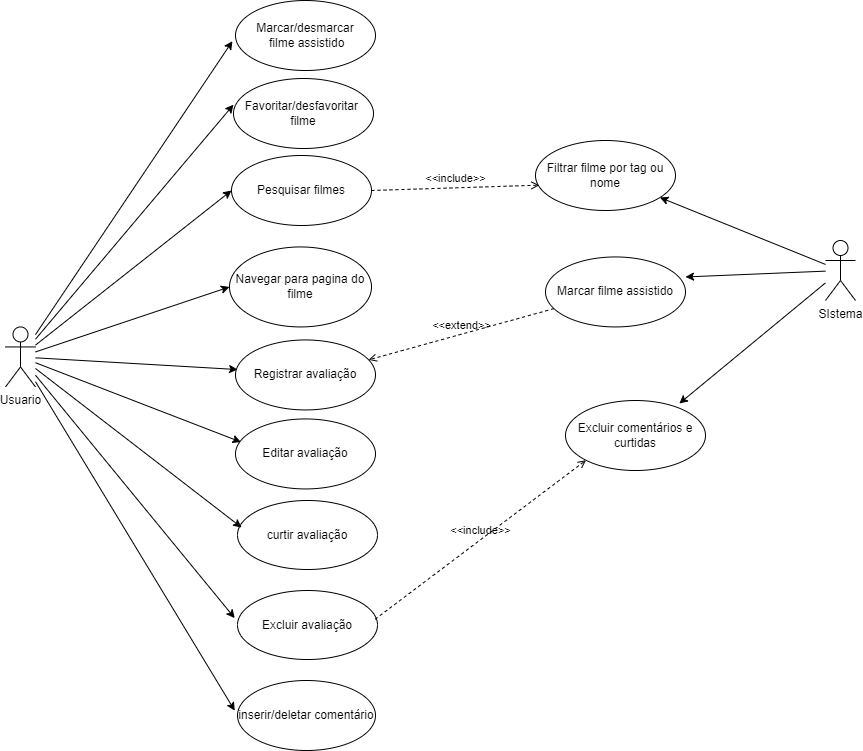

The diagram above was exported from draw.io. Its source (the exported page's mxGraphModel, read from the mxfile embedded in the PNG):
<mxGraphModel dx="1434" dy="750" grid="1" gridSize="10" guides="1" tooltips="1" connect="1" arrows="1" fold="1" page="1" pageScale="1" pageWidth="1169" pageHeight="827" math="0" shadow="0">
  <root>
    <mxCell id="0" />
    <mxCell id="1" parent="0" />
    <mxCell id="uux3g6pw5H4F5LpKvAvR-32" style="rounded=0;orthogonalLoop=1;jettySize=auto;html=1;entryX=0;entryY=0.5;entryDx=0;entryDy=0;" parent="1" source="uux3g6pw5H4F5LpKvAvR-7" target="uux3g6pw5H4F5LpKvAvR-12" edge="1">
      <mxGeometry relative="1" as="geometry">
        <mxPoint x="266" y="290.00000000000006" as="targetPoint" />
      </mxGeometry>
    </mxCell>
    <mxCell id="uux3g6pw5H4F5LpKvAvR-33" style="rounded=0;orthogonalLoop=1;jettySize=auto;html=1;entryX=0.015;entryY=0.423;entryDx=0;entryDy=0;entryPerimeter=0;" parent="1" source="uux3g6pw5H4F5LpKvAvR-7" target="uux3g6pw5H4F5LpKvAvR-13" edge="1">
      <mxGeometry relative="1" as="geometry" />
    </mxCell>
    <mxCell id="uux3g6pw5H4F5LpKvAvR-36" style="rounded=0;orthogonalLoop=1;jettySize=auto;html=1;entryX=-0.02;entryY=0.4;entryDx=0;entryDy=0;entryPerimeter=0;" parent="1" source="uux3g6pw5H4F5LpKvAvR-7" target="uux3g6pw5H4F5LpKvAvR-35" edge="1">
      <mxGeometry relative="1" as="geometry" />
    </mxCell>
    <mxCell id="uux3g6pw5H4F5LpKvAvR-40" style="rounded=0;orthogonalLoop=1;jettySize=auto;html=1;entryX=0;entryY=0.5;entryDx=0;entryDy=0;" parent="1" source="uux3g6pw5H4F5LpKvAvR-7" target="uux3g6pw5H4F5LpKvAvR-39" edge="1">
      <mxGeometry relative="1" as="geometry" />
    </mxCell>
    <mxCell id="uux3g6pw5H4F5LpKvAvR-7" value="Usuario&lt;br&gt;" style="shape=umlActor;verticalLabelPosition=bottom;verticalAlign=top;html=1;" parent="1" vertex="1">
      <mxGeometry x="30" y="326.44" width="30" height="60" as="geometry" />
    </mxCell>
    <mxCell id="uux3g6pw5H4F5LpKvAvR-10" value="Marcar/desmarcar&lt;br&gt;&amp;nbsp;filme assistido" style="ellipse;whiteSpace=wrap;html=1;" parent="1" vertex="1">
      <mxGeometry x="260" width="140" height="70" as="geometry" />
    </mxCell>
    <mxCell id="uux3g6pw5H4F5LpKvAvR-11" style="rounded=0;orthogonalLoop=1;jettySize=auto;html=1;entryX=-0.022;entryY=0.581;entryDx=0;entryDy=0;entryPerimeter=0;" parent="1" source="uux3g6pw5H4F5LpKvAvR-7" target="uux3g6pw5H4F5LpKvAvR-10" edge="1">
      <mxGeometry relative="1" as="geometry" />
    </mxCell>
    <mxCell id="uux3g6pw5H4F5LpKvAvR-12" value="Pesquisar filmes" style="ellipse;whiteSpace=wrap;html=1;" parent="1" vertex="1">
      <mxGeometry x="256" y="155" width="140" height="70" as="geometry" />
    </mxCell>
    <mxCell id="uux3g6pw5H4F5LpKvAvR-13" value="Registrar avaliação" style="ellipse;whiteSpace=wrap;html=1;" parent="1" vertex="1">
      <mxGeometry x="260" y="339.44" width="140" height="70" as="geometry" />
    </mxCell>
    <mxCell id="uux3g6pw5H4F5LpKvAvR-15" value="Favoritar/desfavoritar&amp;nbsp; filme" style="ellipse;whiteSpace=wrap;html=1;" parent="1" vertex="1">
      <mxGeometry x="258" y="78" width="140" height="70" as="geometry" />
    </mxCell>
    <mxCell id="uux3g6pw5H4F5LpKvAvR-21" value="Editar avaliação" style="ellipse;whiteSpace=wrap;html=1;" parent="1" vertex="1">
      <mxGeometry x="260" y="418.44" width="140" height="70" as="geometry" />
    </mxCell>
    <mxCell id="uux3g6pw5H4F5LpKvAvR-25" value="Marcar filme assistido" style="ellipse;whiteSpace=wrap;html=1;" parent="1" vertex="1">
      <mxGeometry x="570" y="256.44" width="140" height="70" as="geometry" />
    </mxCell>
    <mxCell id="uux3g6pw5H4F5LpKvAvR-26" value="&amp;lt;&amp;lt;extend&amp;gt;&amp;gt;" style="html=1;verticalAlign=bottom;labelBackgroundColor=none;endArrow=open;endFill=0;dashed=1;rounded=0;entryX=0.95;entryY=0.285;entryDx=0;entryDy=0;entryPerimeter=0;" parent="1" source="uux3g6pw5H4F5LpKvAvR-25" target="uux3g6pw5H4F5LpKvAvR-13" edge="1">
      <mxGeometry width="160" relative="1" as="geometry">
        <mxPoint x="520" y="320" as="sourcePoint" />
        <mxPoint x="680" y="320" as="targetPoint" />
      </mxGeometry>
    </mxCell>
    <mxCell id="uux3g6pw5H4F5LpKvAvR-27" value="SIstema" style="shape=umlActor;verticalLabelPosition=bottom;verticalAlign=top;html=1;outlineConnect=0;" parent="1" vertex="1">
      <mxGeometry x="850" y="240" width="30" height="60" as="geometry" />
    </mxCell>
    <mxCell id="uux3g6pw5H4F5LpKvAvR-30" style="rounded=0;orthogonalLoop=1;jettySize=auto;html=1;entryX=1;entryY=0.286;entryDx=0;entryDy=0;entryPerimeter=0;" parent="1" source="uux3g6pw5H4F5LpKvAvR-27" target="uux3g6pw5H4F5LpKvAvR-25" edge="1">
      <mxGeometry relative="1" as="geometry" />
    </mxCell>
    <mxCell id="uux3g6pw5H4F5LpKvAvR-31" style="rounded=0;orthogonalLoop=1;jettySize=auto;html=1;entryX=0;entryY=0.374;entryDx=0;entryDy=0;entryPerimeter=0;" parent="1" source="uux3g6pw5H4F5LpKvAvR-7" target="uux3g6pw5H4F5LpKvAvR-15" edge="1">
      <mxGeometry relative="1" as="geometry" />
    </mxCell>
    <mxCell id="uux3g6pw5H4F5LpKvAvR-34" style="rounded=0;orthogonalLoop=1;jettySize=auto;html=1;entryX=0.039;entryY=0.33;entryDx=0;entryDy=0;entryPerimeter=0;" parent="1" source="uux3g6pw5H4F5LpKvAvR-7" target="uux3g6pw5H4F5LpKvAvR-21" edge="1">
      <mxGeometry relative="1" as="geometry" />
    </mxCell>
    <mxCell id="uux3g6pw5H4F5LpKvAvR-35" value="Excluir avaliação" style="ellipse;whiteSpace=wrap;html=1;" parent="1" vertex="1">
      <mxGeometry x="262" y="590" width="140" height="69" as="geometry" />
    </mxCell>
    <mxCell id="uux3g6pw5H4F5LpKvAvR-37" value="inserir/deletar comentário" style="ellipse;whiteSpace=wrap;html=1;" parent="1" vertex="1">
      <mxGeometry x="262" y="680" width="138" height="70" as="geometry" />
    </mxCell>
    <mxCell id="uux3g6pw5H4F5LpKvAvR-38" style="rounded=0;orthogonalLoop=1;jettySize=auto;html=1;entryX=-0.02;entryY=0.431;entryDx=0;entryDy=0;entryPerimeter=0;" parent="1" source="uux3g6pw5H4F5LpKvAvR-7" target="uux3g6pw5H4F5LpKvAvR-37" edge="1">
      <mxGeometry relative="1" as="geometry" />
    </mxCell>
    <mxCell id="uux3g6pw5H4F5LpKvAvR-39" value="Navegar para pagina do filme" style="ellipse;whiteSpace=wrap;html=1;" parent="1" vertex="1">
      <mxGeometry x="254" y="246.44" width="142" height="80" as="geometry" />
    </mxCell>
    <mxCell id="uux3g6pw5H4F5LpKvAvR-41" value="&amp;lt;&amp;lt;include&amp;gt;&amp;gt;" style="html=1;verticalAlign=bottom;labelBackgroundColor=none;endArrow=open;endFill=0;dashed=1;rounded=0;exitX=0.983;exitY=0.416;exitDx=0;exitDy=0;exitPerimeter=0;entryX=0;entryY=1;entryDx=0;entryDy=0;" parent="1" source="uux3g6pw5H4F5LpKvAvR-35" target="uux3g6pw5H4F5LpKvAvR-42" edge="1">
      <mxGeometry width="160" relative="1" as="geometry">
        <mxPoint x="399.9999999999999" y="523.384" as="sourcePoint" />
        <mxPoint x="630" y="470" as="targetPoint" />
      </mxGeometry>
    </mxCell>
    <mxCell id="uux3g6pw5H4F5LpKvAvR-42" value="Excluir comentários e curtidas" style="ellipse;whiteSpace=wrap;html=1;" parent="1" vertex="1">
      <mxGeometry x="590" y="400" width="140" height="70" as="geometry" />
    </mxCell>
    <mxCell id="uux3g6pw5H4F5LpKvAvR-43" style="rounded=0;orthogonalLoop=1;jettySize=auto;html=1;entryX=0.813;entryY=0.043;entryDx=0;entryDy=0;entryPerimeter=0;" parent="1" source="uux3g6pw5H4F5LpKvAvR-27" target="uux3g6pw5H4F5LpKvAvR-42" edge="1">
      <mxGeometry relative="1" as="geometry" />
    </mxCell>
    <mxCell id="uux3g6pw5H4F5LpKvAvR-48" value="&amp;lt;&amp;lt;include&amp;gt;&amp;gt;" style="html=1;verticalAlign=bottom;labelBackgroundColor=none;endArrow=open;endFill=0;dashed=1;rounded=0;exitX=1;exitY=0.5;exitDx=0;exitDy=0;entryX=0.028;entryY=0.638;entryDx=0;entryDy=0;entryPerimeter=0;" parent="1" source="uux3g6pw5H4F5LpKvAvR-12" target="uux3g6pw5H4F5LpKvAvR-49" edge="1">
      <mxGeometry width="160" relative="1" as="geometry">
        <mxPoint x="400" y="225" as="sourcePoint" />
        <mxPoint x="632" y="169" as="targetPoint" />
      </mxGeometry>
    </mxCell>
    <mxCell id="uux3g6pw5H4F5LpKvAvR-49" value="Filtrar filme por tag ou nome" style="ellipse;whiteSpace=wrap;html=1;" parent="1" vertex="1">
      <mxGeometry x="560" y="140" width="140" height="70" as="geometry" />
    </mxCell>
    <mxCell id="uux3g6pw5H4F5LpKvAvR-50" style="rounded=0;orthogonalLoop=1;jettySize=auto;html=1;" parent="1" source="uux3g6pw5H4F5LpKvAvR-27" target="uux3g6pw5H4F5LpKvAvR-49" edge="1">
      <mxGeometry relative="1" as="geometry" />
    </mxCell>
    <mxCell id="5odzKR9L62FDQEWUZoMN-1" value="curtir avaliação" style="ellipse;whiteSpace=wrap;html=1;" parent="1" vertex="1">
      <mxGeometry x="262" y="500" width="140" height="69" as="geometry" />
    </mxCell>
    <mxCell id="5odzKR9L62FDQEWUZoMN-2" style="rounded=0;orthogonalLoop=1;jettySize=auto;html=1;entryX=0.029;entryY=0.391;entryDx=0;entryDy=0;entryPerimeter=0;" parent="1" source="uux3g6pw5H4F5LpKvAvR-7" target="5odzKR9L62FDQEWUZoMN-1" edge="1">
      <mxGeometry relative="1" as="geometry" />
    </mxCell>
  </root>
</mxGraphModel>